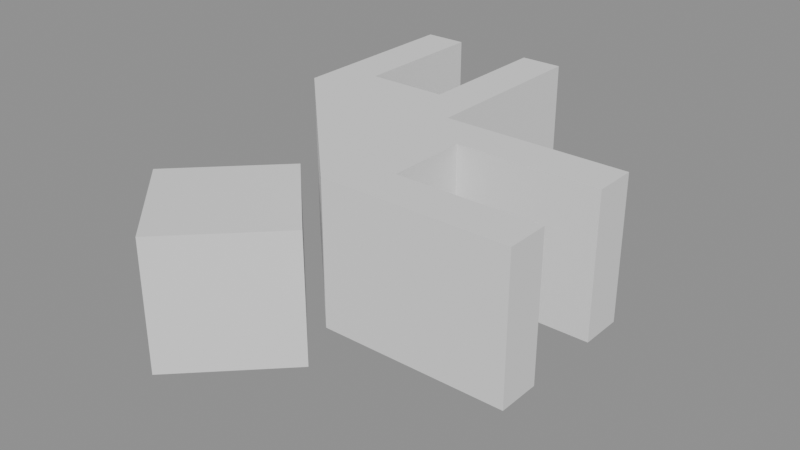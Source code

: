 # Source: BuzzBot_new_designs.blend  (saved by Blender 4.5.90; exported with 4.5.12 LTS)
import bpy
from mathutils import Matrix  # noqa: F401  (used for matrix-valued properties, if any)

bpy.ops.wm.read_factory_settings(use_empty=True)
scene = bpy.context.scene
scene.name = 'BuzzBot_Arena_v1'

# ---- collections
col_buzzbot_arena_v1 = bpy.data.collections.new('BuzzBot_Arena_v1'); scene.collection.children.link(col_buzzbot_arena_v1)

# ---- node groups
ng_buzzbot_arena_v1 = bpy.data.node_groups.new('BuzzBot_Arena_v1', 'GeometryNodeTree')
_s = ng_buzzbot_arena_v1.interface.new_socket(name='Geometry', in_out='OUTPUT', socket_type='NodeSocketGeometry')
_s = ng_buzzbot_arena_v1.interface.new_socket(name='Material Thickness', in_out='INPUT', socket_type='NodeSocketFloat')
_s.subtype = 'DISTANCE'
_s.default_value = 6.0
_s.min_value = 0.0
_s.force_non_field = True
_s = ng_buzzbot_arena_v1.interface.new_socket(name='Bracket Thickness', in_out='INPUT', socket_type='NodeSocketFloat')
_s.subtype = 'DISTANCE'
_s.default_value = 2.0
_s.min_value = 0.0
_s.force_non_field = True
_s = ng_buzzbot_arena_v1.interface.new_socket(name='Seat Depth', in_out='INPUT', socket_type='NodeSocketFloat')
_s.subtype = 'DISTANCE'
_s.default_value = 5.0
_s.min_value = 0.0
_s.force_non_field = True
_s = ng_buzzbot_arena_v1.interface.new_socket(name='Material Height', in_out='INPUT', socket_type='NodeSocketFloat')
_s.subtype = 'DISTANCE'
_s.default_value = 50.0
_s.min_value = 0.0
_s.force_non_field = True
_s = ng_buzzbot_arena_v1.interface.new_socket(name='Fit Gap', in_out='INPUT', socket_type='NodeSocketFloat')
_s.subtype = 'DISTANCE'
_s.default_value = 0.3
_s.min_value = 0.0
_s.force_non_field = True
ng_buzzbot_arena_v1.is_modifier = True
_N = ng_buzzbot_arena_v1.nodes; _L = ng_buzzbot_arena_v1.links
n0 = _N.new('NodeGroupInput'); n0.name = 'Group Input'; n0.location = (-856, -33)
n1 = _N.new('NodeGroupOutput'); n1.name = 'Group Output'; n1.location = (3191, -445)
n2 = _N.new('GeometryNodeMeshCube'); n2.name = 'Cube'; n2.location = (276, 40)
n3 = _N.new('ShaderNodeMath'); n3.name = 'Math'; n3.location = (-300, -62)
n3.hide = True
n4 = _N.new('ShaderNodeMath'); n4.name = 'Math.001'; n4.location = (-478, -87)
n4.label = '*2'
n4.hide = True
n4.operation = 'MULTIPLY'
n4.inputs[1].default_value = 2.0
n5 = _N.new('ShaderNodeCombineXYZ'); n5.name = 'Combine XYZ'; n5.location = (63, 28)
n6 = _N.new('ShaderNodeMath'); n6.name = 'Math.002'; n6.location = (-420, 230)
n7 = _N.new('GeometryNodeTransform'); n7.name = 'Transform Geometry'; n7.location = (507, 48)
n8 = _N.new('ShaderNodeCombineXYZ'); n8.name = 'Combine XYZ.001'; n8.location = (277, -132)
n9 = _N.new('ShaderNodeMath'); n9.name = 'Math.004'; n9.location = (61, -237)
n9.label = '*.5'
n9.hide = True
n9.operation = 'MULTIPLY'
n10 = _N.new('NodeReroute'); n10.name = 'Reroute'; n10.location = (-75, -29)
n10.label = 'X size'
n10.width = 12
n10.socket_idname = 'NodeSocketFloat'
n11 = _N.new('NodeReroute'); n11.name = 'Reroute.001'; n11.location = (-72, -117)
n11.label = 'Y size'
n11.width = 12
n11.socket_idname = 'NodeSocketFloat'
n12 = _N.new('NodeReroute'); n12.name = 'Reroute.002'; n12.location = (-70, -193)
n12.label = 'Z size'
n12.width = 12
n12.socket_idname = 'NodeSocketFloatDistance'
n13 = _N.new('ShaderNodeMath'); n13.name = 'Math.005'; n13.location = (61, -144)
n13.label = '*.5'
n13.hide = True
n13.operation = 'MULTIPLY'
n14 = _N.new('ShaderNodeMath'); n14.name = 'Math.006'; n14.location = (61, -190)
n14.label = '*.5'
n14.hide = True
n14.operation = 'MULTIPLY'
n15 = _N.new('GeometryNodeMeshCube'); n15.name = 'Cube.001'; n15.location = (276, -352)
n16 = _N.new('GeometryNodeTransform'); n16.name = 'Transform Geometry.001'; n16.location = (503, -359)
n17 = _N.new('GeometryNodeMeshBoolean'); n17.name = 'Mesh Boolean'; n17.location = (713, -42)
n18 = _N.new('ShaderNodeCombineXYZ'); n18.name = 'Combine XYZ.002'; n18.location = (61, -327)
n19 = _N.new('ShaderNodeMath'); n19.name = 'Math.007'; n19.location = (-137, -515)
n19.label = '+1'
n19.hide = True
n19.inputs[1].default_value = 1.0
n20 = _N.new('ShaderNodeMath'); n20.name = 'Math.008'; n20.location = (-139, -558)
n20.label = '+1'
n20.hide = True
n20.inputs[1].default_value = 1.0
n21 = _N.new('ShaderNodeCombineXYZ'); n21.name = 'Combine XYZ.003'; n21.location = (275, -529)
n22 = _N.new('ShaderNodeMath'); n22.name = 'Math.009'; n22.location = (65, -517)
n22.label = '*.5'
n22.hide = True
n22.operation = 'MULTIPLY'
n22.inputs[1].default_value = -0.5
n23 = _N.new('ShaderNodeMath'); n23.name = 'Math.010'; n23.location = (64, -557)
n23.hide = True
n24 = _N.new('ShaderNodeMath'); n24.name = 'Math.011'; n24.location = (64, -690)
n24.label = '*.5'
n24.hide = True
n24.operation = 'MULTIPLY'
n25 = _N.new('ShaderNodeMath'); n25.name = 'Math.012'; n25.location = (66, -598)
n25.label = '+1'
n25.hide = True
n25.inputs[1].default_value = 1.0
n26 = _N.new('NodeReroute'); n26.name = 'Reroute.004'; n26.location = (-588, -88)
n26.label = 'Bracket Thickness'
n26.width = 12
n26.socket_idname = 'NodeSocketFloatDistance'
n27 = _N.new('NodeReroute'); n27.name = 'Reroute.007'; n27.location = (-199, -450)
n27.width = 12
n27.socket_idname = 'NodeSocketFloatDistance'
n28 = _N.new('NodeReroute'); n28.name = 'Reroute.009'; n28.location = (-197, -472)
n28.width = 12
n28.socket_idname = 'NodeSocketFloatDistance'
n29 = _N.new('NodeReroute'); n29.name = 'Reroute.010'; n29.location = (1087, -174)
n29.width = 12
n29.socket_idname = 'NodeSocketGeometry'
n30 = _N.new('GeometryNodeTransform'); n30.name = 'Transform Geometry.002'; n30.location = (1210, -184)
n31 = _N.new('ShaderNodeCombineXYZ'); n31.name = 'Combine XYZ.004'; n31.location = (929, -334)
n32 = _N.new('GeometryNodeTransform'); n32.name = 'Transform Geometry.003'; n32.location = (1205, 158)
n32.inputs[2].default_value = (0.0, 0.0, 1.571)
n33 = _N.new('ShaderNodeCombineXYZ'); n33.name = 'Combine XYZ.005'; n33.location = (962, 80)
n34 = _N.new('NodeReroute'); n34.name = 'Reroute.011'; n34.location = (846, 12)
n34.width = 12
n34.socket_idname = 'NodeSocketFloat'
n35 = _N.new('GeometryNodeMeshBoolean'); n35.name = 'Mesh Boolean.001'; n35.location = (1636, -246)
n35.operation = 'UNION'
n35.solver = 'EXACT'
n36 = _N.new('GeometryNodeMeshCube'); n36.name = 'Cube.002'; n36.location = (1148, -499)
n37 = _N.new('ShaderNodeCombineXYZ'); n37.name = 'Combine XYZ.006'; n37.location = (940, -548)
n38 = _N.new('NodeReroute'); n38.name = 'Reroute.012'; n38.location = (738, -590)
n38.width = 12
n38.socket_idname = 'NodeSocketFloat'
n39 = _N.new('GeometryNodeTransform'); n39.name = 'Transform Geometry.004'; n39.location = (1404, -475)
n40 = _N.new('ShaderNodeMath'); n40.name = 'Math.013'; n40.location = (905, -723)
n40.label = '/2'
n40.hide = True
n40.operation = 'MULTIPLY'
n41 = _N.new('ShaderNodeCombineXYZ'); n41.name = 'Combine XYZ.007'; n41.location = (1161, -674)
n42 = _N.new('NodeGroupInput'); n42.name = 'Group Input.001'; n42.location = (646, -643)
n43 = _N.new('ShaderNodeMath'); n43.name = 'Math.014'; n43.location = (910, -783)
n43.label = '/2'
n43.hide = True
n43.operation = 'MULTIPLY'
n44 = _N.new('NodeGroupInput'); n44.name = 'Group Input.002'; n44.location = (-403, -370)
n45 = _N.new('ShaderNodeMath'); n45.name = 'Math.015'; n45.location = (-178, -398)
n45.hide = True
n46 = _N.new('ShaderNodeMath'); n46.name = 'Math.016'; n46.location = (-280, -114)
n46.hide = True
n47 = _N.new('GeometryNodeMeshBoolean'); n47.name = 'Mesh Boolean.002'; n47.location = (2950, -213)
n47.solver = 'EXACT'
n48 = _N.new('GeometryNodeMeshCube'); n48.name = 'Cube.003'; n48.location = (1838, -526)
n49 = _N.new('ShaderNodeCombineXYZ'); n49.name = 'Combine XYZ.008'; n49.location = (1670, -535)
n50 = _N.new('GeometryNodeTransform'); n50.name = 'Transform Geometry.005'; n50.location = (2058, -543)
n51 = _N.new('ShaderNodeCombineXYZ'); n51.name = 'Combine XYZ.009'; n51.location = (1843, -750)
n51.hide = True
n52 = _N.new('ShaderNodeMath'); n52.name = 'Math.017'; n52.location = (1626, -796)
n52.label = '/2'
n52.hide = True
n52.operation = 'MULTIPLY'
n53 = _N.new('GeometryNodeJoinGeometry'); n53.name = 'Join Geometry'; n53.location = (2945, -461)
n54 = _N.new('ShaderNodeMath'); n54.name = 'Math.018'; n54.location = (1487, -748)
n54.label = '+1'
n54.hide = True
n54.inputs[1].default_value = 1.0
n55 = _N.new('GeometryNodeTransform'); n55.name = 'Transform Geometry.006'; n55.location = (2238, -507)
n56 = _N.new('NodeReroute'); n56.name = 'Reroute.003'; n56.location = (1615, -640)
n56.width = 12
n56.socket_idname = 'NodeSocketFloat'
n57 = _N.new('ShaderNodeCombineXYZ'); n57.name = 'Combine XYZ.010'; n57.location = (2072, -830)
n58 = _N.new('ShaderNodeMath'); n58.name = 'Math.019'; n58.location = (1840, -876)
n58.label = '-/2'
n58.hide = True
n58.operation = 'MULTIPLY'
n58.inputs[1].default_value = -0.5
n59 = _N.new('GeometryNodeTransform'); n59.name = 'Transform Geometry.007'; n59.location = (2418, -467)
n59.inputs[2].default_value = (0.0, 0.0, -0.7854)
n60 = _N.new('GeometryNodeTransform'); n60.name = 'Transform Geometry.008'; n60.location = (2688, -476)
n61 = _N.new('ShaderNodeCombineXYZ'); n61.name = 'Combine XYZ.011'; n61.location = (2431, -812)
n62 = _N.new('ShaderNodeMath'); n62.name = 'Math.020'; n62.location = (2255, -863)
n62.label = '/2'
n62.hide = True
n62.operation = 'MULTIPLY'
n63 = _N.new('NodeReroute'); n63.name = 'Reroute.005'; n63.location = (2244, -707)
n63.width = 12
n63.socket_idname = 'NodeSocketFloat'
n63.inputs[0].default_value = 0.0
n64 = _N.new('ShaderNodeMath'); n64.name = 'Math.003'; n64.location = (1603, -558)
n64.label = '*2'
n64.hide = True
n64.operation = 'MULTIPLY'
n64.inputs[1].default_value = 2.0
_L.new(n14.outputs[0], n8.inputs[1])
_L.new(n11.outputs[0], n14.inputs[0])
_L.new(n26.outputs[0], n6.inputs[1])
_L.new(n13.outputs[0], n8.inputs[0])
_L.new(n10.outputs[0], n13.inputs[0])
_L.new(n0.outputs[3], n12.inputs[0])
_L.new(n10.outputs[0], n23.inputs[1])
_L.new(n6.outputs[0], n10.inputs[0])
_L.new(n22.outputs[0], n23.inputs[0])
_L.new(n9.outputs[0], n8.inputs[2])
_L.new(n12.outputs[0], n9.inputs[0])
_L.new(n8.outputs[0], n7.inputs[1])
_L.new(n16.outputs[0], n17.inputs[1])
_L.new(n2.outputs[0], n7.inputs[0])
_L.new(n24.outputs[0], n21.inputs[2])
_L.new(n12.outputs[0], n5.inputs[2])
_L.new(n28.outputs[0], n24.inputs[0])
_L.new(n10.outputs[0], n5.inputs[0])
_L.new(n14.outputs[0], n21.inputs[1])
_L.new(n0.outputs[2], n6.inputs[0])
_L.new(n21.outputs[0], n16.inputs[1])
_L.new(n11.outputs[0], n5.inputs[1])
_L.new(n20.outputs[0], n18.inputs[2])
_L.new(n5.outputs[0], n2.inputs[0])
_L.new(n28.outputs[0], n20.inputs[0])
_L.new(n4.outputs[0], n3.inputs[1])
_L.new(n19.outputs[0], n18.inputs[0])
_L.new(n27.outputs[0], n19.inputs[0])
_L.new(n0.outputs[0], n3.inputs[0])
_L.new(n45.outputs[0], n18.inputs[1])
_L.new(n19.outputs[0], n22.inputs[0])
_L.new(n18.outputs[0], n15.inputs[0])
_L.new(n25.outputs[0], n21.inputs[0])
_L.new(n15.outputs[0], n16.inputs[0])
_L.new(n23.outputs[0], n25.inputs[0])
_L.new(n7.outputs[0], n17.inputs[0])
_L.new(n0.outputs[1], n26.inputs[0])
_L.new(n17.outputs[0], n29.inputs[0])
_L.new(n29.outputs[0], n30.inputs[0])
_L.new(n31.outputs[0], n30.inputs[1])
_L.new(n11.outputs[0], n31.inputs[0])
_L.new(n29.outputs[0], n32.inputs[0])
_L.new(n33.outputs[0], n32.inputs[1])
_L.new(n34.outputs[0], n33.inputs[0])
_L.new(n11.outputs[0], n34.inputs[0])
_L.new(n34.outputs[0], n33.inputs[1])
_L.new(n32.outputs[0], n35.inputs[1])
_L.new(n30.outputs[0], n35.inputs[1])
_L.new(n39.outputs[0], n35.inputs[1])
_L.new(n37.outputs[0], n36.inputs[0])
_L.new(n38.outputs[0], n37.inputs[0])
_L.new(n11.outputs[0], n38.inputs[0])
_L.new(n38.outputs[0], n37.inputs[1])
_L.new(n36.outputs[0], n39.inputs[0])
_L.new(n38.outputs[0], n40.inputs[0])
_L.new(n40.outputs[0], n41.inputs[0])
_L.new(n40.outputs[0], n41.inputs[1])
_L.new(n41.outputs[0], n39.inputs[1])
_L.new(n42.outputs[3], n37.inputs[2])
_L.new(n42.outputs[3], n43.inputs[0])
_L.new(n43.outputs[0], n41.inputs[2])
_L.new(n44.outputs[2], n27.inputs[0])
_L.new(n44.outputs[3], n28.inputs[0])
_L.new(n44.outputs[0], n45.inputs[0])
_L.new(n44.outputs[4], n45.inputs[1])
_L.new(n26.outputs[0], n4.inputs[0])
_L.new(n3.outputs[0], n46.inputs[0])
_L.new(n0.outputs[4], n46.inputs[1])
_L.new(n46.outputs[0], n11.inputs[0])
_L.new(n35.outputs[0], n47.inputs[0])
_L.new(n49.outputs[0], n48.inputs[0])
_L.new(n54.outputs[0], n49.inputs[2])
_L.new(n48.outputs[0], n50.inputs[0])
_L.new(n51.outputs[0], n50.inputs[1])
_L.new(n42.outputs[3], n52.inputs[0])
_L.new(n60.outputs[0], n53.inputs[0])
_L.new(n47.outputs[0], n53.inputs[0])
_L.new(n52.outputs[0], n51.inputs[2])
_L.new(n42.outputs[3], n54.inputs[0])
_L.new(n50.outputs[0], n55.inputs[0])
_L.new(n38.outputs[0], n56.inputs[0])
_L.new(n56.outputs[0], n49.inputs[1])
_L.new(n57.outputs[0], n55.inputs[1])
_L.new(n58.outputs[0], n57.inputs[1])
_L.new(n56.outputs[0], n58.inputs[0])
_L.new(n55.outputs[0], n59.inputs[0])
_L.new(n59.outputs[0], n60.inputs[0])
_L.new(n61.outputs[0], n60.inputs[1])
_L.new(n56.outputs[0], n62.inputs[0])
_L.new(n62.outputs[0], n61.inputs[0])
_L.new(n62.outputs[0], n61.inputs[1])
_L.new(n56.outputs[0], n64.inputs[0])
_L.new(n64.outputs[0], n49.inputs[0])
_L.new(n60.outputs[0], n47.inputs[1])
_L.new(n47.outputs[0], n1.inputs[0])
n1.is_active_output = True
ng_test = bpy.data.node_groups.new('test', 'GeometryNodeTree')
_s = ng_test.interface.new_socket(name='Geometry', in_out='OUTPUT', socket_type='NodeSocketGeometry')
_s = ng_test.interface.new_socket(name='Geometry', in_out='INPUT', socket_type='NodeSocketGeometry')
ng_test.is_modifier = True
_N = ng_test.nodes; _L = ng_test.links
n0 = _N.new('NodeGroupInput'); n0.name = 'Group Input'; n0.location = (-340, 0)
n1 = _N.new('NodeGroupOutput'); n1.name = 'Group Output'; n1.location = (721, -5)
n2 = _N.new('GeometryNodeMeshCube'); n2.name = 'Cube'; n2.location = (-36, 3)
n2.inputs[0].default_value = (10.0, 10.0, 10.0)
n3 = _N.new('GeometryNodeTransform'); n3.name = 'Transform Geometry'; n3.location = (177, 27)
n3.inputs[1].default_value = (0.0, -5.0, 0.0)
n4 = _N.new('GeometryNodeTransform'); n4.name = 'Transform Geometry.001'; n4.location = (361, 19)
n4.inputs[2].default_value = (0.0, 0.0, -0.7854)
n5 = _N.new('GeometryNodeTransform'); n5.name = 'Transform Geometry.002'; n5.location = (541, 13)
n5.inputs[1].default_value = (5.0, 5.0, 0.0)
_L.new(n5.outputs[0], n1.inputs[0])
_L.new(n2.outputs[0], n3.inputs[0])
_L.new(n3.outputs[0], n4.inputs[0])
_L.new(n4.outputs[0], n5.inputs[0])
n1.is_active_output = True

# ---- meshes
me_plane_002 = bpy.data.meshes.new('Plane.002')
me_plane_002.from_pydata([(-1.0, -1.0, 0.0), (1.0, -1.0, 0.0), (-1.0, 1.0, 0.0), (1.0, 1.0, 0.0)], [], [(0, 1, 3, 2)])
_uv = me_plane_002.uv_layers.new(name='UVMap')
_uv.uv.foreach_set('vector', [0.0, 0.0, 1.0, 0.0, 1.0, 1.0, 0.0, 1.0])
me_plane_002.update()
me_plane_003 = bpy.data.meshes.new('Plane.003')
me_plane_003.from_pydata([(-1.0, -1.0, 0.0), (1.0, -1.0, 0.0), (-1.0, 1.0, 0.0), (1.0, 1.0, 0.0)], [], [(0, 1, 3, 2)])
_uv = me_plane_003.uv_layers.new(name='UVMap')
_uv.uv.foreach_set('vector', [0.0, 0.0, 1.0, 0.0, 1.0, 1.0, 0.0, 1.0])
me_plane_003.update()

# ---- objects
ob_buzzbot_arena_v1 = bpy.data.objects.new('BuzzBot_Arena_v1', me_plane_002)
ob_plane_001 = bpy.data.objects.new('Plane.001', me_plane_003)

# ---- transforms, parenting, visibility, modifiers, constraints
ob_buzzbot_arena_v1.location = (0.0, 0.0, 0.0)
_m = ob_buzzbot_arena_v1.modifiers.new('GeometryNodes', 'NODES')
_m.node_group = ng_buzzbot_arena_v1
_gi = [s.identifier for s in ng_buzzbot_arena_v1.interface.items_tree if s.item_type == 'SOCKET' and s.in_out == 'INPUT']
_m[_gi[0]] = 5.4  # Material Thickness
_m[_gi[1]] = 3.0  # Bracket Thickness
_m[_gi[2]] = 10.0  # Seat Depth
_m[_gi[3]] = 10.0  # Material Height
ob_plane_001.location = (0.0, 0.0, 0.0)
_m = ob_plane_001.modifiers.new('GeometryNodes', 'NODES')
_m.node_group = ng_test

# ---- collection membership
col_buzzbot_arena_v1.objects.link(ob_buzzbot_arena_v1)
col_buzzbot_arena_v1.objects.link(ob_plane_001)

# ---- scene / render settings (as saved in the file)
scene.frame_start = 1; scene.frame_end = 250; scene.frame_set(19)
scene.render.engine = 'BLENDER_EEVEE_NEXT'
scene.render.image_settings.exr_codec = 'NONE'
scene.render.simplify_subdivision_render = 0
scene.render.simplify_child_particles_render = 0.0
scene.eevee.use_volume_custom_range = False
scene.eevee.use_fast_gi = False
scene.eevee.use_shadows = False
scene.view_settings.white_balance_temperature = 0.0
scene.view_settings.white_balance_tint = 0.0
scene.view_settings.white_balance_whitepoint = (2.97, 0.5193, -0.0414)
bpy.context.view_layer.update()

# ---- added for rendering (the .blend has no active camera and no usable light): camera, sun + grey world if the file has none
cam_auto = bpy.data.cameras.new('AutoCamera')
cam_auto.lens = 50.0
cam_auto.sensor_width = 36.0
cam_auto.clip_end = 1000.0
ob_auto_camera = bpy.data.objects.new('AutoCamera', cam_auto)
scene.collection.objects.link(ob_auto_camera)
ob_auto_camera.location = (51.5603, -40.8696, 36.1108)
ob_auto_camera.rotation_euler = (1.09748, -7.21219e-08, 0.694738)
scene.camera = ob_auto_camera
light_auto_sun = bpy.data.lights.new('AutoSun', 'SUN')
light_auto_sun.energy = 3.0
light_auto_sun.angle = 0.0523599
ob_auto_sun = bpy.data.objects.new('AutoSun', light_auto_sun)
scene.collection.objects.link(ob_auto_sun)
ob_auto_sun.rotation_euler = (0.872665, 0.174533, 0.523599)
if scene.world is None:
    world_auto = bpy.data.worlds.new('AutoWorld')
    world_auto.color = (0.3, 0.3, 0.3)
    scene.world = world_auto
bpy.context.view_layer.update()
